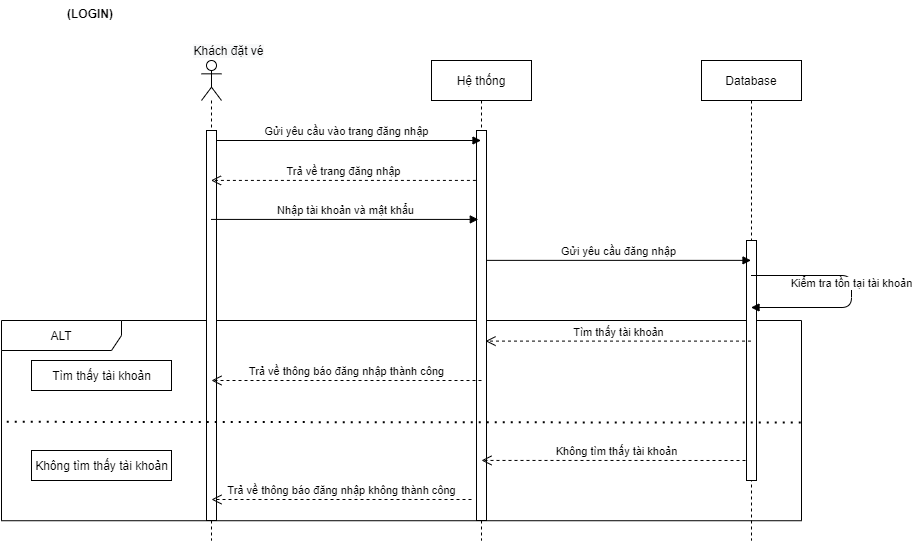

The diagram above was exported from draw.io. Its source (the exported page's mxGraphModel, read from the mxfile embedded in the PNG):
<mxGraphModel dx="1888" dy="556" grid="1" gridSize="10" guides="1" tooltips="1" connect="1" arrows="1" fold="1" page="1" pageScale="1" pageWidth="850" pageHeight="1100" math="0" shadow="0">
  <root>
    <mxCell id="0" />
    <mxCell id="1" parent="0" />
    <mxCell id="v3YSz2yNl51jsyuj1RYN-26" value="ALT" style="shape=umlFrame;whiteSpace=wrap;html=1;width=120;height=30;swimlaneFillColor=none;" parent="1" vertex="1">
      <mxGeometry x="-160" y="340" width="800" height="200.23" as="geometry" />
    </mxCell>
    <mxCell id="3nuBFxr9cyL0pnOWT2aG-1" value="Hệ thống" style="shape=umlLifeline;perimeter=lifelinePerimeter;container=1;collapsible=0;recursiveResize=0;rounded=0;shadow=0;strokeWidth=1;" parent="1" vertex="1">
      <mxGeometry x="270" y="80" width="100" height="480" as="geometry" />
    </mxCell>
    <mxCell id="v3YSz2yNl51jsyuj1RYN-47" value="" style="rounded=0;whiteSpace=wrap;html=1;shadow=0;glass=0;sketch=0;gradientColor=none;align=center;" parent="3nuBFxr9cyL0pnOWT2aG-1" vertex="1">
      <mxGeometry x="45" y="70" width="10" height="390" as="geometry" />
    </mxCell>
    <mxCell id="3nuBFxr9cyL0pnOWT2aG-5" value="Database" style="shape=umlLifeline;perimeter=lifelinePerimeter;container=1;collapsible=0;recursiveResize=0;rounded=0;shadow=0;strokeWidth=1;size=40;" parent="1" vertex="1">
      <mxGeometry x="540" y="80" width="100" height="480" as="geometry" />
    </mxCell>
    <mxCell id="v3YSz2yNl51jsyuj1RYN-42" value="Không tìm thấy tài khoản" style="html=1;verticalAlign=bottom;endArrow=open;dashed=1;endSize=8;entryX=0.5;entryY=0.846;entryDx=0;entryDy=0;entryPerimeter=0;" parent="3nuBFxr9cyL0pnOWT2aG-5" target="v3YSz2yNl51jsyuj1RYN-47" edge="1">
      <mxGeometry relative="1" as="geometry">
        <mxPoint x="50" y="400" as="sourcePoint" />
        <mxPoint x="-190" y="400" as="targetPoint" />
      </mxGeometry>
    </mxCell>
    <mxCell id="v3YSz2yNl51jsyuj1RYN-48" value="" style="rounded=0;whiteSpace=wrap;html=1;shadow=0;glass=0;sketch=0;gradientColor=none;align=center;" parent="3nuBFxr9cyL0pnOWT2aG-5" vertex="1">
      <mxGeometry x="45" y="180" width="10" height="240" as="geometry" />
    </mxCell>
    <mxCell id="v3YSz2yNl51jsyuj1RYN-7" value="&#10;&#10;&lt;span style=&quot;color: rgb(0, 0, 0); font-family: helvetica; font-size: 12px; font-style: normal; font-weight: 400; letter-spacing: normal; text-align: center; text-indent: 0px; text-transform: none; word-spacing: 0px; background-color: rgb(248, 249, 250); display: inline; float: none;&quot;&gt;Khách đặt vé&lt;/span&gt;&#10;&#10;" style="text;html=1;strokeColor=none;fillColor=none;align=center;verticalAlign=middle;whiteSpace=wrap;rounded=0;" parent="1" vertex="1">
      <mxGeometry x="30" y="60" width="75" height="20" as="geometry" />
    </mxCell>
    <mxCell id="v3YSz2yNl51jsyuj1RYN-9" value="" style="shape=umlLifeline;participant=umlActor;perimeter=lifelinePerimeter;whiteSpace=wrap;html=1;container=1;collapsible=0;recursiveResize=0;verticalAlign=top;spacingTop=36;outlineConnect=0;rounded=0;glass=0;sketch=0;shadow=0;" parent="1" vertex="1">
      <mxGeometry x="40" y="80" width="20" height="480" as="geometry" />
    </mxCell>
    <mxCell id="v3YSz2yNl51jsyuj1RYN-24" value="Gửi yêu cầu vào trang đăng nhập" style="html=1;verticalAlign=bottom;endArrow=block;" parent="v3YSz2yNl51jsyuj1RYN-9" target="3nuBFxr9cyL0pnOWT2aG-1" edge="1">
      <mxGeometry width="80" relative="1" as="geometry">
        <mxPoint x="10" y="80" as="sourcePoint" />
        <mxPoint x="260" y="80" as="targetPoint" />
      </mxGeometry>
    </mxCell>
    <mxCell id="v3YSz2yNl51jsyuj1RYN-46" value="" style="rounded=0;whiteSpace=wrap;html=1;shadow=0;glass=0;sketch=0;gradientColor=none;align=center;" parent="v3YSz2yNl51jsyuj1RYN-9" vertex="1">
      <mxGeometry x="5" y="70" width="10" height="390" as="geometry" />
    </mxCell>
    <mxCell id="v3YSz2yNl51jsyuj1RYN-13" value="Nhập tài khoản và mật khẩu" style="html=1;verticalAlign=bottom;endArrow=block;entryX=0.18;entryY=0.228;entryDx=0;entryDy=0;entryPerimeter=0;" parent="1" source="v3YSz2yNl51jsyuj1RYN-9" edge="1" target="v3YSz2yNl51jsyuj1RYN-47">
      <mxGeometry width="80" relative="1" as="geometry">
        <mxPoint x="70" y="240" as="sourcePoint" />
        <mxPoint x="300" y="240" as="targetPoint" />
      </mxGeometry>
    </mxCell>
    <mxCell id="v3YSz2yNl51jsyuj1RYN-15" value="Trả về trang đăng nhập" style="html=1;verticalAlign=bottom;endArrow=open;dashed=1;endSize=8;exitX=-0.06;exitY=0.128;exitDx=0;exitDy=0;exitPerimeter=0;" parent="1" source="v3YSz2yNl51jsyuj1RYN-47" target="v3YSz2yNl51jsyuj1RYN-9" edge="1">
      <mxGeometry relative="1" as="geometry">
        <mxPoint x="300" y="199" as="sourcePoint" />
        <mxPoint x="240" y="200" as="targetPoint" />
      </mxGeometry>
    </mxCell>
    <mxCell id="v3YSz2yNl51jsyuj1RYN-16" value="Gửi yêu cầu đăng nhập" style="html=1;verticalAlign=bottom;endArrow=block;exitX=0.98;exitY=0.333;exitDx=0;exitDy=0;exitPerimeter=0;" parent="1" source="v3YSz2yNl51jsyuj1RYN-47" target="3nuBFxr9cyL0pnOWT2aG-5" edge="1">
      <mxGeometry width="80" relative="1" as="geometry">
        <mxPoint x="340" y="279" as="sourcePoint" />
        <mxPoint x="571" y="260.0000000000001" as="targetPoint" />
      </mxGeometry>
    </mxCell>
    <mxCell id="v3YSz2yNl51jsyuj1RYN-19" value="Tìm thấy tài khoản" style="html=1;verticalAlign=bottom;endArrow=open;dashed=1;endSize=8;entryX=0.9;entryY=0.54;entryDx=0;entryDy=0;entryPerimeter=0;" parent="1" source="3nuBFxr9cyL0pnOWT2aG-5" target="v3YSz2yNl51jsyuj1RYN-47" edge="1">
      <mxGeometry relative="1" as="geometry">
        <mxPoint x="590" y="350" as="sourcePoint" />
        <mxPoint x="350" y="359" as="targetPoint" />
      </mxGeometry>
    </mxCell>
    <mxCell id="v3YSz2yNl51jsyuj1RYN-25" value="Trả về thông báo đăng nhập thành công" style="html=1;verticalAlign=bottom;endArrow=open;dashed=1;endSize=8;" parent="1" edge="1">
      <mxGeometry relative="1" as="geometry">
        <mxPoint x="320" y="400" as="sourcePoint" />
        <mxPoint x="50" y="400" as="targetPoint" />
      </mxGeometry>
    </mxCell>
    <mxCell id="v3YSz2yNl51jsyuj1RYN-34" value="" style="endArrow=none;dashed=1;html=1;dashPattern=1 3;strokeWidth=2;exitX=0.999;exitY=0.51;exitDx=0;exitDy=0;exitPerimeter=0;entryX=0;entryY=0.506;entryDx=0;entryDy=0;entryPerimeter=0;" parent="1" source="v3YSz2yNl51jsyuj1RYN-26" target="v3YSz2yNl51jsyuj1RYN-26" edge="1">
      <mxGeometry width="50" height="50" relative="1" as="geometry">
        <mxPoint x="30" y="510" as="sourcePoint" />
        <mxPoint x="80" y="460" as="targetPoint" />
      </mxGeometry>
    </mxCell>
    <mxCell id="v3YSz2yNl51jsyuj1RYN-38" value="Trả về thông báo đăng nhập không thành công" style="html=1;verticalAlign=bottom;endArrow=open;dashed=1;endSize=8;" parent="1" edge="1">
      <mxGeometry relative="1" as="geometry">
        <mxPoint x="310" y="519" as="sourcePoint" />
        <mxPoint x="50" y="519" as="targetPoint" />
      </mxGeometry>
    </mxCell>
    <mxCell id="v3YSz2yNl51jsyuj1RYN-40" value="Tìm thấy tài khoản" style="html=1;gradientColor=none;" parent="1" vertex="1">
      <mxGeometry x="-130" y="380" width="140" height="30" as="geometry" />
    </mxCell>
    <mxCell id="v3YSz2yNl51jsyuj1RYN-41" value="Không tìm thấy tài khoản" style="html=1;gradientColor=none;" parent="1" vertex="1">
      <mxGeometry x="-130" y="470" width="140" height="30" as="geometry" />
    </mxCell>
    <mxCell id="v3YSz2yNl51jsyuj1RYN-50" value="(LOGIN)" style="text;align=center;fontStyle=1;verticalAlign=middle;spacingLeft=3;spacingRight=3;strokeColor=none;rotatable=0;points=[[0,0.5],[1,0.5]];portConstraint=eastwest;rounded=0;shadow=0;glass=0;sketch=0;gradientColor=none;" parent="1" vertex="1">
      <mxGeometry x="-111" y="20" width="80" height="26" as="geometry" />
    </mxCell>
    <mxCell id="v3YSz2yNl51jsyuj1RYN-18" value="Kiểm tra tồn tại tài khoản" style="html=1;verticalAlign=bottom;endArrow=block;" parent="1" source="3nuBFxr9cyL0pnOWT2aG-5" target="3nuBFxr9cyL0pnOWT2aG-5" edge="1">
      <mxGeometry width="80" relative="1" as="geometry">
        <mxPoint x="610" y="295" as="sourcePoint" />
        <mxPoint x="610" y="327" as="targetPoint" />
        <Array as="points">
          <mxPoint x="690" y="295" />
          <mxPoint x="690" y="327" />
        </Array>
      </mxGeometry>
    </mxCell>
  </root>
</mxGraphModel>